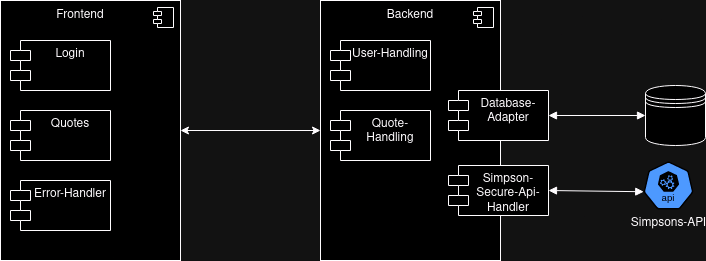

The diagram above was exported from draw.io. Its source (the exported page's mxGraphModel, read from the mxfile embedded in the PNG):
<mxGraphModel dx="740" dy="521" grid="1" gridSize="10" guides="1" tooltips="1" connect="1" arrows="1" fold="1" page="1" pageScale="1" pageWidth="827" pageHeight="1169" math="0" shadow="0">
  <root>
    <mxCell id="0" />
    <mxCell id="1" parent="0" />
    <mxCell id="KiIHDYS8SRnxG6aUqf3q-1" value="Simpsons-API" style="aspect=fixed;sketch=0;html=1;dashed=0;whitespace=wrap;verticalLabelPosition=bottom;verticalAlign=top;fillColor=#2875E2;strokeColor=#ffffff;points=[[0.005,0.63,0],[0.1,0.2,0],[0.9,0.2,0],[0.5,0,0],[0.995,0.63,0],[0.72,0.99,0],[0.5,1,0],[0.28,0.99,0]];shape=mxgraph.kubernetes.icon2;kubernetesLabel=1;prIcon=api" parent="1" vertex="1">
      <mxGeometry x="713" y="271" width="50" height="48" as="geometry" />
    </mxCell>
    <mxCell id="KiIHDYS8SRnxG6aUqf3q-3" value="" style="shape=datastore;whiteSpace=wrap;html=1;" parent="1" vertex="1">
      <mxGeometry x="715" y="195" width="60" height="60" as="geometry" />
    </mxCell>
    <mxCell id="KiIHDYS8SRnxG6aUqf3q-10" value="" style="html=1;dropTarget=0;whiteSpace=wrap;" parent="1" vertex="1">
      <mxGeometry x="390" y="110" width="180" height="260" as="geometry" />
    </mxCell>
    <mxCell id="KiIHDYS8SRnxG6aUqf3q-11" value="" style="shape=module;jettyWidth=8;jettyHeight=4;" parent="KiIHDYS8SRnxG6aUqf3q-10" vertex="1">
      <mxGeometry x="1" width="20" height="20" relative="1" as="geometry">
        <mxPoint x="-27" y="7" as="offset" />
      </mxGeometry>
    </mxCell>
    <mxCell id="KiIHDYS8SRnxG6aUqf3q-12" value="User-Handling" style="shape=module;align=left;spacingLeft=20;align=center;verticalAlign=top;whiteSpace=wrap;html=1;" parent="1" vertex="1">
      <mxGeometry x="400" y="150" width="100" height="50" as="geometry" />
    </mxCell>
    <mxCell id="KiIHDYS8SRnxG6aUqf3q-13" value="&lt;div&gt;Database-Adapter&lt;/div&gt;" style="shape=module;align=left;spacingLeft=20;align=center;verticalAlign=top;whiteSpace=wrap;html=1;" parent="1" vertex="1">
      <mxGeometry x="518" y="200" width="100" height="50" as="geometry" />
    </mxCell>
    <mxCell id="KiIHDYS8SRnxG6aUqf3q-14" value="&lt;div&gt;Simpson-Secure-Api-Handler&lt;/div&gt;" style="shape=module;align=left;spacingLeft=20;align=center;verticalAlign=top;whiteSpace=wrap;html=1;" parent="1" vertex="1">
      <mxGeometry x="518" y="275" width="100" height="50" as="geometry" />
    </mxCell>
    <mxCell id="KiIHDYS8SRnxG6aUqf3q-15" value="Quote-Handling" style="shape=module;align=left;spacingLeft=20;align=center;verticalAlign=top;whiteSpace=wrap;html=1;" parent="1" vertex="1">
      <mxGeometry x="400" y="220" width="100" height="50" as="geometry" />
    </mxCell>
    <mxCell id="KiIHDYS8SRnxG6aUqf3q-16" value="" style="endArrow=block;startArrow=block;endFill=1;startFill=1;html=1;rounded=0;entryX=0.005;entryY=0.63;entryDx=0;entryDy=0;entryPerimeter=0;exitX=1;exitY=0.5;exitDx=0;exitDy=0;" parent="1" source="KiIHDYS8SRnxG6aUqf3q-14" target="KiIHDYS8SRnxG6aUqf3q-1" edge="1">
      <mxGeometry width="160" relative="1" as="geometry">
        <mxPoint x="630" y="300.5" as="sourcePoint" />
        <mxPoint x="790" y="300.5" as="targetPoint" />
      </mxGeometry>
    </mxCell>
    <mxCell id="KiIHDYS8SRnxG6aUqf3q-17" value="" style="endArrow=block;startArrow=block;endFill=1;startFill=1;html=1;rounded=0;entryX=0;entryY=0.5;entryDx=0;entryDy=0;exitX=1;exitY=0.5;exitDx=0;exitDy=0;" parent="1" source="KiIHDYS8SRnxG6aUqf3q-13" target="KiIHDYS8SRnxG6aUqf3q-3" edge="1">
      <mxGeometry width="160" relative="1" as="geometry">
        <mxPoint x="630" y="224.5" as="sourcePoint" />
        <mxPoint x="710" y="225" as="targetPoint" />
      </mxGeometry>
    </mxCell>
    <mxCell id="KiIHDYS8SRnxG6aUqf3q-18" value="" style="html=1;dropTarget=0;whiteSpace=wrap;" parent="1" vertex="1">
      <mxGeometry x="70" y="110" width="180" height="260" as="geometry" />
    </mxCell>
    <mxCell id="KiIHDYS8SRnxG6aUqf3q-19" value="" style="shape=module;jettyWidth=8;jettyHeight=4;" parent="KiIHDYS8SRnxG6aUqf3q-18" vertex="1">
      <mxGeometry x="1" width="20" height="20" relative="1" as="geometry">
        <mxPoint x="-27" y="7" as="offset" />
      </mxGeometry>
    </mxCell>
    <mxCell id="KiIHDYS8SRnxG6aUqf3q-20" value="&lt;div&gt;Backend&lt;/div&gt;" style="text;html=1;align=center;verticalAlign=middle;whiteSpace=wrap;rounded=0;" parent="1" vertex="1">
      <mxGeometry x="450" y="110" width="60" height="30" as="geometry" />
    </mxCell>
    <mxCell id="KiIHDYS8SRnxG6aUqf3q-21" value="Login" style="shape=module;align=left;spacingLeft=20;align=center;verticalAlign=top;whiteSpace=wrap;html=1;" parent="1" vertex="1">
      <mxGeometry x="80" y="150" width="100" height="50" as="geometry" />
    </mxCell>
    <mxCell id="KiIHDYS8SRnxG6aUqf3q-22" value="&lt;div&gt;Error-Handler&lt;/div&gt;" style="shape=module;align=left;spacingLeft=20;align=center;verticalAlign=top;whiteSpace=wrap;html=1;" parent="1" vertex="1">
      <mxGeometry x="80" y="290" width="100" height="50" as="geometry" />
    </mxCell>
    <mxCell id="KiIHDYS8SRnxG6aUqf3q-23" value="&lt;div&gt;Quotes&lt;/div&gt;" style="shape=module;align=left;spacingLeft=20;align=center;verticalAlign=top;whiteSpace=wrap;html=1;" parent="1" vertex="1">
      <mxGeometry x="80" y="220" width="100" height="50" as="geometry" />
    </mxCell>
    <mxCell id="KiIHDYS8SRnxG6aUqf3q-24" value="Frontend" style="text;html=1;align=center;verticalAlign=middle;whiteSpace=wrap;rounded=0;" parent="1" vertex="1">
      <mxGeometry x="120" y="110" width="60" height="30" as="geometry" />
    </mxCell>
    <mxCell id="KiIHDYS8SRnxG6aUqf3q-28" value="" style="endArrow=classic;startArrow=classic;html=1;rounded=0;exitX=1;exitY=0.5;exitDx=0;exitDy=0;entryX=0;entryY=0.5;entryDx=0;entryDy=0;" parent="1" source="KiIHDYS8SRnxG6aUqf3q-18" target="KiIHDYS8SRnxG6aUqf3q-10" edge="1">
      <mxGeometry width="50" height="50" relative="1" as="geometry">
        <mxPoint x="310" y="270" as="sourcePoint" />
        <mxPoint x="360" y="220" as="targetPoint" />
      </mxGeometry>
    </mxCell>
  </root>
</mxGraphModel>